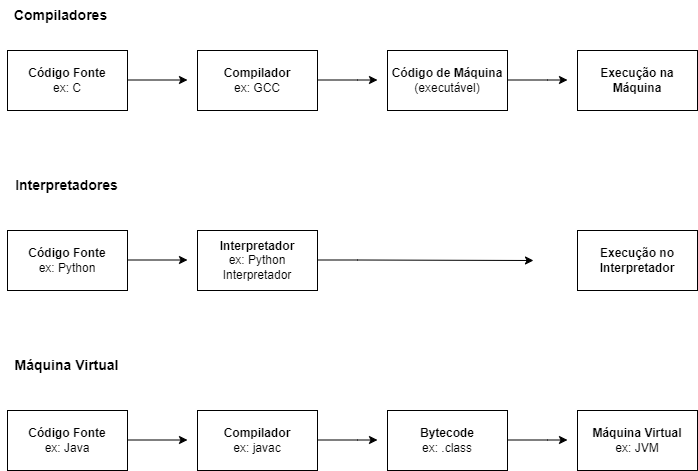

The diagram above was exported from draw.io. Its source (the exported page's mxGraphModel, read from the mxfile embedded in the PNG):
<mxGraphModel dx="1050" dy="522" grid="1" gridSize="10" guides="1" tooltips="1" connect="1" arrows="1" fold="1" page="1" pageScale="1" pageWidth="827" pageHeight="1169" background="#ffffff" math="0" shadow="0">
  <root>
    <mxCell id="0" />
    <mxCell id="1" parent="0" />
    <mxCell id="OVNqzLTKBTbZhbA1Ky-Z-21" style="edgeStyle=orthogonalEdgeStyle;rounded=0;orthogonalLoop=1;jettySize=auto;html=1;entryX=0;entryY=0.5;entryDx=0;entryDy=0;" parent="1" edge="1">
      <mxGeometry relative="1" as="geometry">
        <mxPoint x="195" y="119.5" as="sourcePoint" />
        <mxPoint x="255" y="119.5" as="targetPoint" />
      </mxGeometry>
    </mxCell>
    <mxCell id="nsCx1thlbZC-6egMnl7I-1" value="&lt;b&gt;Código Fonte&lt;/b&gt;&lt;div&gt;ex: C&lt;/div&gt;" style="rounded=0;whiteSpace=wrap;html=1;" vertex="1" parent="1">
      <mxGeometry x="75" y="90" width="120" height="60" as="geometry" />
    </mxCell>
    <mxCell id="nsCx1thlbZC-6egMnl7I-2" value="&lt;b&gt;Compilador&lt;/b&gt;&lt;div&gt;ex: GCC&lt;/div&gt;" style="rounded=0;whiteSpace=wrap;html=1;" vertex="1" parent="1">
      <mxGeometry x="265" y="90" width="120" height="60" as="geometry" />
    </mxCell>
    <mxCell id="nsCx1thlbZC-6egMnl7I-3" style="edgeStyle=orthogonalEdgeStyle;rounded=0;orthogonalLoop=1;jettySize=auto;html=1;entryX=0;entryY=0.5;entryDx=0;entryDy=0;" edge="1" parent="1">
      <mxGeometry relative="1" as="geometry">
        <mxPoint x="385" y="119.5" as="sourcePoint" />
        <mxPoint x="445" y="119.5" as="targetPoint" />
        <Array as="points">
          <mxPoint x="425" y="120" />
          <mxPoint x="425" y="120" />
        </Array>
      </mxGeometry>
    </mxCell>
    <mxCell id="nsCx1thlbZC-6egMnl7I-4" value="&lt;b&gt;Código de Máquina&lt;/b&gt;&lt;div&gt;(executável)&lt;/div&gt;" style="rounded=0;whiteSpace=wrap;html=1;" vertex="1" parent="1">
      <mxGeometry x="455" y="90" width="120" height="60" as="geometry" />
    </mxCell>
    <mxCell id="nsCx1thlbZC-6egMnl7I-5" style="edgeStyle=orthogonalEdgeStyle;rounded=0;orthogonalLoop=1;jettySize=auto;html=1;entryX=0;entryY=0.5;entryDx=0;entryDy=0;" edge="1" parent="1">
      <mxGeometry relative="1" as="geometry">
        <mxPoint x="575" y="119.5" as="sourcePoint" />
        <mxPoint x="635" y="119.5" as="targetPoint" />
        <Array as="points">
          <mxPoint x="615" y="120" />
          <mxPoint x="615" y="120" />
        </Array>
      </mxGeometry>
    </mxCell>
    <mxCell id="nsCx1thlbZC-6egMnl7I-6" value="&lt;b&gt;Execução na Máquina&lt;/b&gt;" style="rounded=0;whiteSpace=wrap;html=1;" vertex="1" parent="1">
      <mxGeometry x="645" y="90" width="120" height="60" as="geometry" />
    </mxCell>
    <mxCell id="nsCx1thlbZC-6egMnl7I-7" value="&lt;b&gt;&lt;font style=&quot;font-size: 14px;&quot;&gt;Compiladores&lt;/font&gt;&lt;/b&gt;" style="text;html=1;align=center;verticalAlign=middle;whiteSpace=wrap;rounded=0;" vertex="1" parent="1">
      <mxGeometry x="68" y="40" width="121" height="30" as="geometry" />
    </mxCell>
    <mxCell id="nsCx1thlbZC-6egMnl7I-8" value="&lt;b&gt;&lt;font style=&quot;font-size: 14px;&quot;&gt;Interpretadores&lt;/font&gt;&lt;/b&gt;" style="text;html=1;align=center;verticalAlign=middle;whiteSpace=wrap;rounded=0;" vertex="1" parent="1">
      <mxGeometry x="74" y="210" width="121" height="30" as="geometry" />
    </mxCell>
    <mxCell id="nsCx1thlbZC-6egMnl7I-9" style="edgeStyle=orthogonalEdgeStyle;rounded=0;orthogonalLoop=1;jettySize=auto;html=1;entryX=0;entryY=0.5;entryDx=0;entryDy=0;" edge="1" parent="1">
      <mxGeometry relative="1" as="geometry">
        <mxPoint x="195" y="299.5" as="sourcePoint" />
        <mxPoint x="255" y="299.5" as="targetPoint" />
      </mxGeometry>
    </mxCell>
    <mxCell id="nsCx1thlbZC-6egMnl7I-10" value="&lt;b&gt;Código Fonte&lt;/b&gt;&lt;div&gt;ex: Python&lt;/div&gt;" style="rounded=0;whiteSpace=wrap;html=1;" vertex="1" parent="1">
      <mxGeometry x="75" y="270" width="120" height="60" as="geometry" />
    </mxCell>
    <mxCell id="nsCx1thlbZC-6egMnl7I-11" value="&lt;b&gt;Interpretador&lt;/b&gt;&lt;br&gt;&lt;div&gt;ex: Python Interpretador&lt;/div&gt;" style="rounded=0;whiteSpace=wrap;html=1;" vertex="1" parent="1">
      <mxGeometry x="265" y="270" width="120" height="60" as="geometry" />
    </mxCell>
    <mxCell id="nsCx1thlbZC-6egMnl7I-12" style="edgeStyle=orthogonalEdgeStyle;rounded=0;orthogonalLoop=1;jettySize=auto;html=1;" edge="1" parent="1">
      <mxGeometry relative="1" as="geometry">
        <mxPoint x="385" y="299.5" as="sourcePoint" />
        <mxPoint x="601" y="300" as="targetPoint" />
        <Array as="points">
          <mxPoint x="425" y="300" />
          <mxPoint x="425" y="300" />
        </Array>
      </mxGeometry>
    </mxCell>
    <mxCell id="nsCx1thlbZC-6egMnl7I-15" value="&lt;b&gt;Execução no Interpretador&lt;/b&gt;" style="rounded=0;whiteSpace=wrap;html=1;" vertex="1" parent="1">
      <mxGeometry x="645" y="270" width="120" height="60" as="geometry" />
    </mxCell>
    <mxCell id="nsCx1thlbZC-6egMnl7I-16" value="&lt;b&gt;&lt;font style=&quot;font-size: 14px;&quot;&gt;Máquina Virtual&lt;/font&gt;&lt;/b&gt;" style="text;html=1;align=center;verticalAlign=middle;whiteSpace=wrap;rounded=0;" vertex="1" parent="1">
      <mxGeometry x="74" y="390" width="121" height="30" as="geometry" />
    </mxCell>
    <mxCell id="nsCx1thlbZC-6egMnl7I-17" style="edgeStyle=orthogonalEdgeStyle;rounded=0;orthogonalLoop=1;jettySize=auto;html=1;entryX=0;entryY=0.5;entryDx=0;entryDy=0;" edge="1" parent="1">
      <mxGeometry relative="1" as="geometry">
        <mxPoint x="195" y="479.5" as="sourcePoint" />
        <mxPoint x="255" y="479.5" as="targetPoint" />
      </mxGeometry>
    </mxCell>
    <mxCell id="nsCx1thlbZC-6egMnl7I-18" value="&lt;b&gt;Código Fonte&lt;/b&gt;&lt;div&gt;ex: Java&lt;/div&gt;" style="rounded=0;whiteSpace=wrap;html=1;" vertex="1" parent="1">
      <mxGeometry x="75" y="450" width="120" height="60" as="geometry" />
    </mxCell>
    <mxCell id="nsCx1thlbZC-6egMnl7I-19" value="&lt;b&gt;Compilador&lt;/b&gt;&lt;div&gt;ex: javac&lt;/div&gt;" style="rounded=0;whiteSpace=wrap;html=1;" vertex="1" parent="1">
      <mxGeometry x="265" y="450" width="120" height="60" as="geometry" />
    </mxCell>
    <mxCell id="nsCx1thlbZC-6egMnl7I-20" style="edgeStyle=orthogonalEdgeStyle;rounded=0;orthogonalLoop=1;jettySize=auto;html=1;entryX=0;entryY=0.5;entryDx=0;entryDy=0;" edge="1" parent="1">
      <mxGeometry relative="1" as="geometry">
        <mxPoint x="385" y="479.5" as="sourcePoint" />
        <mxPoint x="445" y="479.5" as="targetPoint" />
        <Array as="points">
          <mxPoint x="425" y="480" />
          <mxPoint x="425" y="480" />
        </Array>
      </mxGeometry>
    </mxCell>
    <mxCell id="nsCx1thlbZC-6egMnl7I-21" value="&lt;b&gt;Bytecode&lt;/b&gt;&lt;br&gt;&lt;div&gt;ex: .class&lt;/div&gt;" style="rounded=0;whiteSpace=wrap;html=1;" vertex="1" parent="1">
      <mxGeometry x="455" y="450" width="120" height="60" as="geometry" />
    </mxCell>
    <mxCell id="nsCx1thlbZC-6egMnl7I-22" style="edgeStyle=orthogonalEdgeStyle;rounded=0;orthogonalLoop=1;jettySize=auto;html=1;entryX=0;entryY=0.5;entryDx=0;entryDy=0;" edge="1" parent="1">
      <mxGeometry relative="1" as="geometry">
        <mxPoint x="575" y="479.5" as="sourcePoint" />
        <mxPoint x="635" y="479.5" as="targetPoint" />
        <Array as="points">
          <mxPoint x="615" y="480" />
          <mxPoint x="615" y="480" />
        </Array>
      </mxGeometry>
    </mxCell>
    <mxCell id="nsCx1thlbZC-6egMnl7I-23" value="&lt;b&gt;Máquina Virtual&lt;/b&gt;&lt;div&gt;ex: JVM&lt;/div&gt;" style="rounded=0;whiteSpace=wrap;html=1;" vertex="1" parent="1">
      <mxGeometry x="645" y="450" width="120" height="60" as="geometry" />
    </mxCell>
  </root>
</mxGraphModel>